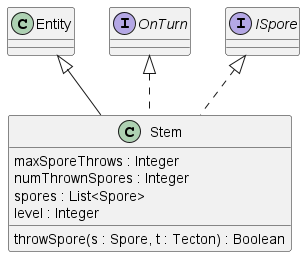

The diagram above was rendered by PlantUML. Its source (embedded in the PNG):
@startuml stem

class Stem extends Entity implements OnTurn, ISpore{
    maxSporeThrows : Integer
    numThrownSpores : Integer
    spores : List<Spore>
    level : Integer
    throwSpore(s : Spore, t : Tecton) : Boolean
}

@enduml